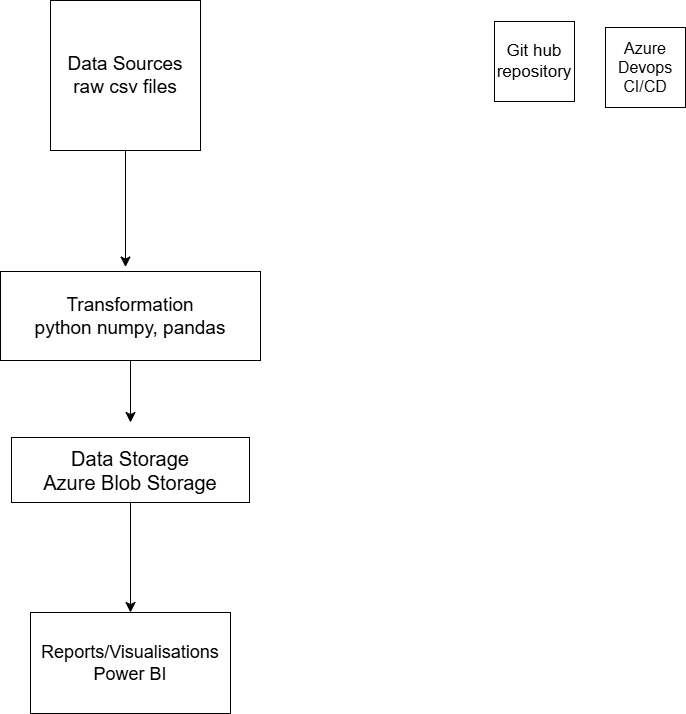

The diagram above was exported from draw.io. Its source (the exported page's mxGraphModel, read from the mxfile embedded in the PNG):
<mxGraphModel dx="1268" dy="877" grid="0" gridSize="10" guides="1" tooltips="1" connect="1" arrows="1" fold="1" page="1" pageScale="1" pageWidth="1100" pageHeight="850" math="0" shadow="0">
  <root>
    <mxCell id="0" />
    <mxCell id="1" parent="0" />
    <mxCell id="pzoDoD-Y8GSyNW6ctVFv-20" style="edgeStyle=none;curved=1;rounded=0;orthogonalLoop=1;jettySize=auto;html=1;fontSize=12;startSize=8;endSize=8;" edge="1" parent="1" source="pzoDoD-Y8GSyNW6ctVFv-5">
      <mxGeometry relative="1" as="geometry">
        <mxPoint x="471.0000000000002" y="347.5" as="targetPoint" />
      </mxGeometry>
    </mxCell>
    <mxCell id="pzoDoD-Y8GSyNW6ctVFv-5" value="&lt;font style=&quot;font-size: 19px;&quot;&gt;Data Sources&lt;br&gt;raw csv files&lt;/font&gt;" style="whiteSpace=wrap;html=1;aspect=fixed;" vertex="1" parent="1">
      <mxGeometry x="396" y="81" width="150" height="150" as="geometry" />
    </mxCell>
    <mxCell id="pzoDoD-Y8GSyNW6ctVFv-7" value="&lt;font style=&quot;font-size: 17px;&quot;&gt;Git hub repository&lt;/font&gt;" style="whiteSpace=wrap;html=1;aspect=fixed;" vertex="1" parent="1">
      <mxGeometry x="840" y="102" width="80" height="80" as="geometry" />
    </mxCell>
    <mxCell id="pzoDoD-Y8GSyNW6ctVFv-9" value="&lt;font style=&quot;font-size: 16px;&quot;&gt;Azure Devops&lt;br&gt;CI/CD&lt;/font&gt;" style="whiteSpace=wrap;html=1;aspect=fixed;" vertex="1" parent="1">
      <mxGeometry x="951" y="108" width="80" height="80" as="geometry" />
    </mxCell>
    <mxCell id="pzoDoD-Y8GSyNW6ctVFv-14" style="edgeStyle=none;curved=1;rounded=0;orthogonalLoop=1;jettySize=auto;html=1;fontSize=12;startSize=8;endSize=8;" edge="1" parent="1" source="pzoDoD-Y8GSyNW6ctVFv-13">
      <mxGeometry relative="1" as="geometry">
        <mxPoint x="476.0000000000002" y="503" as="targetPoint" />
      </mxGeometry>
    </mxCell>
    <mxCell id="pzoDoD-Y8GSyNW6ctVFv-13" value="&lt;font style=&quot;font-size: 19px;&quot;&gt;Transformation&lt;br&gt;python numpy, pandas&lt;/font&gt;" style="rounded=0;whiteSpace=wrap;html=1;" vertex="1" parent="1">
      <mxGeometry x="346" y="352" width="260" height="89" as="geometry" />
    </mxCell>
    <mxCell id="pzoDoD-Y8GSyNW6ctVFv-16" value="&lt;font style=&quot;font-size: 18px;&quot;&gt;Reports/Visualisations&lt;br&gt;Power BI&lt;/font&gt;" style="rounded=0;whiteSpace=wrap;html=1;" vertex="1" parent="1">
      <mxGeometry x="376" y="693" width="200" height="101" as="geometry" />
    </mxCell>
    <mxCell id="pzoDoD-Y8GSyNW6ctVFv-19" style="edgeStyle=none;curved=1;rounded=0;orthogonalLoop=1;jettySize=auto;html=1;entryX=0.5;entryY=0;entryDx=0;entryDy=0;fontSize=12;startSize=8;endSize=8;" edge="1" parent="1" source="pzoDoD-Y8GSyNW6ctVFv-17" target="pzoDoD-Y8GSyNW6ctVFv-16">
      <mxGeometry relative="1" as="geometry" />
    </mxCell>
    <mxCell id="pzoDoD-Y8GSyNW6ctVFv-17" value="&lt;font style=&quot;font-size: 20px;&quot;&gt;Data Storage&lt;br&gt;Azure Blob Storage&lt;/font&gt;" style="rounded=0;whiteSpace=wrap;html=1;" vertex="1" parent="1">
      <mxGeometry x="357" y="518" width="238" height="65" as="geometry" />
    </mxCell>
  </root>
</mxGraphModel>